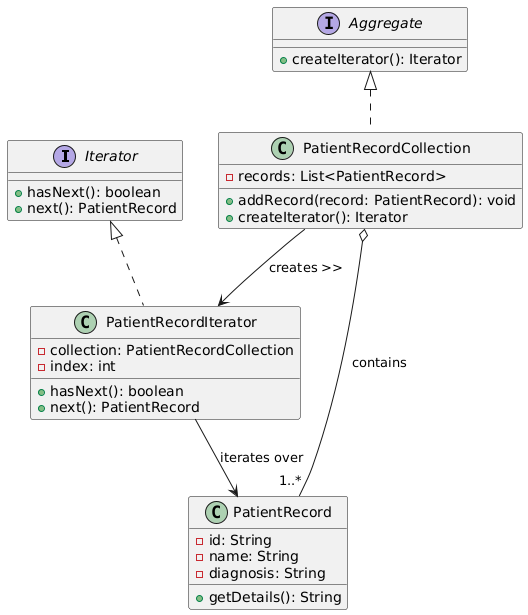

The diagram above was rendered by PlantUML. Its source (embedded in the PNG):
@startuml
interface Iterator {
    +hasNext(): boolean
    +next(): PatientRecord
}

interface Aggregate {
    +createIterator(): Iterator
}

class PatientRecord {
    -id: String
    -name: String
    -diagnosis: String
    +getDetails(): String
}

class PatientRecordCollection implements Aggregate {
    -records: List<PatientRecord>
    +addRecord(record: PatientRecord): void
    +createIterator(): Iterator
}

class PatientRecordIterator implements Iterator {
    -collection: PatientRecordCollection
    -index: int
    +hasNext(): boolean
    +next(): PatientRecord
}

PatientRecordCollection o-- "1..*" PatientRecord : contains
PatientRecordCollection --> PatientRecordIterator : creates >>
PatientRecordIterator --> PatientRecord : iterates over
@enduml